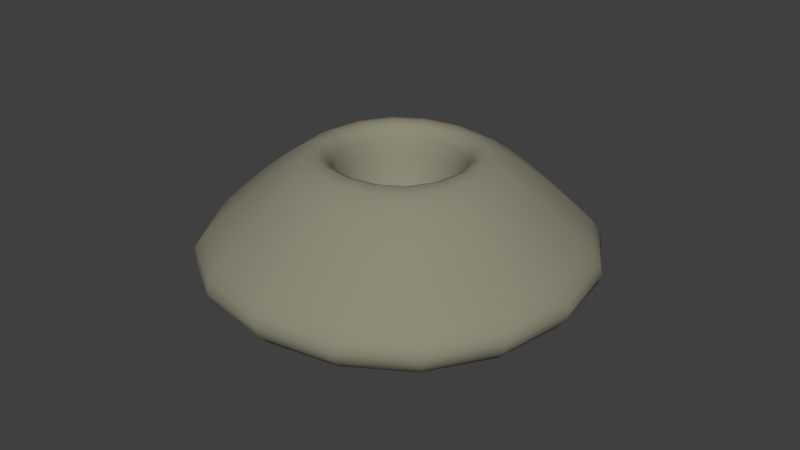 # Source: map_point_crater.blend  (saved by Blender 2.74.2; exported with 4.5.12 LTS)
import bpy
from mathutils import Matrix  # noqa: F401  (used for matrix-valued properties, if any)

bpy.ops.wm.read_factory_settings(use_empty=True)
scene = bpy.context.scene
scene.name = 'Scene'

# ---- collections
col_collection_1 = bpy.data.collections.new('Collection 1'); scene.collection.children.link(col_collection_1)

# ---- materials (node trees are filled in below, after node groups)
mat_material_001 = bpy.data.materials.new('Material.001')
mat_material_001.alpha_threshold = 0.0
mat_material_001.use_transparent_shadow = False
mat_material_001.diffuse_color = (0.2699, 0.2583, 0.1888, 1.0)
mat_material_001.roughness = 0.5

# ---- material node trees

# ---- world
world_world = bpy.data.worlds.new('World'); scene.world = world_world
world_world.color = (0.05088, 0.05088, 0.05088)
world_world.use_sun_shadow = False
world_world.sun_shadow_jitter_overblur = 0.0
world_world.cycles.sampling_method = 'MANUAL'
world_world.cycles.sample_map_resolution = 256

# ---- meshes
me_map_point_crater = bpy.data.meshes.new('map_point_crater')
me_map_point_crater.from_pydata([(-1.0, -1.0, -1.0), (-0.7231, -0.7231, 0.151), (-1.0, 1.0, -1.0), (-0.7231, 0.7231, 0.151), (1.0, -1.0, -1.0), (0.7231, -0.7231, 0.151), (1.0, 1.0, -1.0), (0.7231, 0.7231, 0.151), (-1.591, -1.591, -0.63), (-1.591, 1.591, -0.63), (1.591, 1.591, -0.63), (1.591, -1.591, -0.63), (-1.392, -1.392, -0.4149), (-1.392, 1.392, -0.4149), (1.392, 1.392, -0.4149), (1.392, -1.392, -0.4149), (-0.4384, -0.4384, 0.151), (-0.4384, 0.4384, 0.151), (0.4384, -0.4384, 0.151), (0.4384, 0.4384, 0.151), (-0.4384, -0.4384, -0.5607), (-0.4384, 0.4384, -0.5607), (0.4384, -0.4384, -0.5607), (0.4384, 0.4384, -0.5607)], [], [(8, 9, 2, 0), (9, 10, 6, 2), (10, 11, 4, 6), (11, 8, 0, 4), (0, 2, 6, 4), (7, 3, 17, 19), (15, 12, 8, 11), (14, 15, 11, 10), (13, 14, 10, 9), (12, 13, 9, 8), (1, 3, 13, 12), (3, 7, 14, 13), (7, 5, 15, 14), (5, 1, 12, 15), (17, 16, 20, 21), (5, 7, 19, 18), (3, 1, 16, 17), (1, 5, 18, 16), (22, 23, 21, 20), (16, 18, 22, 20), (19, 17, 21, 23), (18, 19, 23, 22)])
me_map_point_crater.polygons.foreach_set('use_smooth', [True] * 22)
me_map_point_crater.materials.append(mat_material_001)
me_map_point_crater.use_remesh_preserve_volume = False
me_map_point_crater.use_remesh_preserve_attributes = False
me_map_point_crater.use_mirror_vertex_groups = False
me_map_point_crater.update()

# ---- objects
ob_map_point_crater = bpy.data.objects.new('map_point_crater', me_map_point_crater)

# ---- transforms, parenting, visibility, modifiers, constraints
ob_map_point_crater.location = (0.0, 0.0, 0.6422)
ob_map_point_crater.lineart.crease_threshold = 0.0
_m = ob_map_point_crater.modifiers.new('Subsurf', 'SUBSURF')
_m.uv_smooth = 'PRESERVE_CORNERS'
_m.quality = 2
_m.levels = 2
_m.show_only_control_edges = False

# ---- collection membership
col_collection_1.objects.link(ob_map_point_crater)

# ---- scene / render settings (as saved in the file)
scene.frame_start = 1; scene.frame_end = 250; scene.frame_set(40)
scene.render.engine = 'BLENDER_EEVEE_NEXT'
scene.render.resolution_percentage = 50
scene.render.dither_intensity = 0.0
scene.cycles.use_denoising = False
scene.cycles.samples = 10
scene.cycles.sampling_pattern = 'TABULATED_SOBOL'
scene.cycles.light_sampling_threshold = 0.0
scene.cycles.use_adaptive_sampling = False
scene.cycles.use_light_tree = False
scene.cycles.blur_glossy = 0.0
scene.cycles.pixel_filter_type = 'GAUSSIAN'
scene.cycles.sample_clamp_indirect = 0.0
scene.view_settings.view_transform = 'Standard'
bpy.context.view_layer.update()

# ---- added for rendering (the .blend has no active camera and no usable light): camera, sun
cam_auto = bpy.data.cameras.new('AutoCamera')
cam_auto.lens = 50.0
cam_auto.sensor_width = 36.0
cam_auto.clip_end = 1000.0
ob_auto_camera = bpy.data.objects.new('AutoCamera', cam_auto)
scene.collection.objects.link(ob_auto_camera)
ob_auto_camera.location = (4.29706, -5.15647, 3.65532)
ob_auto_camera.rotation_euler = (1.09748, -7.21219e-08, 0.694738)
scene.camera = ob_auto_camera
light_auto_sun = bpy.data.lights.new('AutoSun', 'SUN')
light_auto_sun.energy = 3.0
light_auto_sun.angle = 0.0523599
ob_auto_sun = bpy.data.objects.new('AutoSun', light_auto_sun)
scene.collection.objects.link(ob_auto_sun)
ob_auto_sun.rotation_euler = (0.872665, 0.174533, 0.523599)
bpy.context.view_layer.update()
